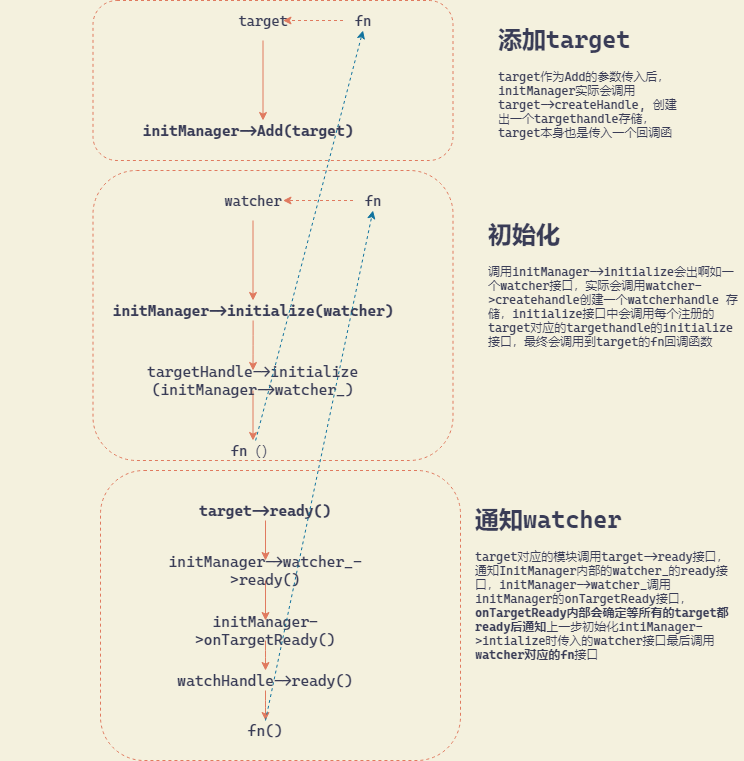

The diagram above was exported from draw.io. Its source (the exported page's mxGraphModel, read from the mxfile embedded in the PNG):
<mxGraphModel dx="900" dy="1959" grid="1" gridSize="10" guides="1" tooltips="1" connect="1" arrows="1" fold="1" page="1" pageScale="1" pageWidth="827" pageHeight="1169" background="#F4F1DE" math="0" shadow="0">
  <root>
    <mxCell id="0" />
    <mxCell id="1" parent="0" />
    <mxCell id="34" value="" style="rounded=1;whiteSpace=wrap;html=1;sketch=0;fontColor=#393C56;strokeColor=#E07A5F;fillColor=none;dashed=1;fontFamily=Cascadia Code;" parent="1" vertex="1">
      <mxGeometry x="102.5" y="150" width="360" height="290" as="geometry" />
    </mxCell>
    <mxCell id="51" value="" style="rounded=1;whiteSpace=wrap;html=1;sketch=0;fontColor=#393C56;strokeColor=#E07A5F;fillColor=none;dashed=1;fontFamily=Cascadia Code;" parent="1" vertex="1">
      <mxGeometry x="110" y="450" width="360" height="290" as="geometry" />
    </mxCell>
    <mxCell id="33" value="" style="rounded=1;whiteSpace=wrap;html=1;sketch=0;fontColor=#393C56;strokeColor=#E07A5F;fillColor=none;dashed=1;fontFamily=Cascadia Code;" parent="1" vertex="1">
      <mxGeometry x="102.5" y="-20" width="360" height="160" as="geometry" />
    </mxCell>
    <mxCell id="2" value="&lt;font style=&quot;font-size: 15px&quot;&gt;&lt;b&gt;initManager-&amp;gt;Add(target)&lt;/b&gt;&lt;/font&gt;" style="text;html=1;strokeColor=none;fillColor=none;align=center;verticalAlign=middle;whiteSpace=wrap;rounded=0;fontColor=#393C56;fontFamily=Cascadia Code;" parent="1" vertex="1">
      <mxGeometry x="132.5" y="100" width="250" height="20" as="geometry" />
    </mxCell>
    <mxCell id="9" value="" style="endArrow=classic;html=1;fontColor=#393C56;strokeColor=#E07A5F;fillColor=#F2CC8F;fontFamily=Cascadia Code;" parent="1" edge="1">
      <mxGeometry width="50" height="50" relative="1" as="geometry">
        <mxPoint x="272.5" y="20" as="sourcePoint" />
        <mxPoint x="272.5" y="100" as="targetPoint" />
      </mxGeometry>
    </mxCell>
    <mxCell id="10" value="&lt;font style=&quot;font-size: 14px&quot; face=&quot;Cascadia Code&quot;&gt;target&lt;/font&gt;" style="text;html=1;strokeColor=none;fillColor=none;align=center;verticalAlign=middle;whiteSpace=wrap;rounded=0;sketch=0;fontColor=#393C56;fontFamily=Cascadia Code;" parent="1" vertex="1">
      <mxGeometry x="252.5" y="-10" width="40" height="20" as="geometry" />
    </mxCell>
    <mxCell id="24" value="" style="edgeStyle=orthogonalEdgeStyle;curved=0;rounded=1;sketch=0;orthogonalLoop=1;jettySize=auto;html=1;dashed=1;fontColor=#393C56;strokeColor=#E07A5F;fillColor=#F2CC8F;fontFamily=Cascadia Code;" parent="1" source="11" target="10" edge="1">
      <mxGeometry relative="1" as="geometry" />
    </mxCell>
    <mxCell id="11" value="&lt;font style=&quot;font-size: 14px&quot; face=&quot;Cascadia Code&quot;&gt;fn&lt;/font&gt;" style="text;html=1;strokeColor=none;fillColor=none;align=center;verticalAlign=middle;whiteSpace=wrap;rounded=0;sketch=0;fontColor=#393C56;fontFamily=Cascadia Code;" parent="1" vertex="1">
      <mxGeometry x="352.5" y="-10" width="40" height="20" as="geometry" />
    </mxCell>
    <mxCell id="30" value="" style="edgeStyle=orthogonalEdgeStyle;curved=0;rounded=1;sketch=0;orthogonalLoop=1;jettySize=auto;html=1;fontColor=#393C56;strokeColor=#E07A5F;fillColor=#F2CC8F;fontFamily=Cascadia Code;" parent="1" source="14" target="26" edge="1">
      <mxGeometry relative="1" as="geometry" />
    </mxCell>
    <mxCell id="14" value="&lt;font style=&quot;font-size: 15px&quot;&gt;&lt;b&gt;initManager-&amp;gt;initialize(watcher)&lt;/b&gt;&lt;/font&gt;" style="text;html=1;strokeColor=none;fillColor=none;align=center;verticalAlign=middle;whiteSpace=wrap;rounded=0;fontColor=#393C56;fontFamily=Cascadia Code;" parent="1" vertex="1">
      <mxGeometry x="88.75" y="280" width="347.5" height="20" as="geometry" />
    </mxCell>
    <mxCell id="17" value="" style="endArrow=classic;html=1;fontColor=#393C56;strokeColor=#E07A5F;fillColor=#F2CC8F;fontFamily=Cascadia Code;" parent="1" edge="1">
      <mxGeometry width="50" height="50" relative="1" as="geometry">
        <mxPoint x="262.5" y="200" as="sourcePoint" />
        <mxPoint x="262.5" y="280" as="targetPoint" />
      </mxGeometry>
    </mxCell>
    <mxCell id="18" value="&lt;span style=&quot;font-size: 14px&quot;&gt;watcher&lt;/span&gt;" style="text;html=1;strokeColor=none;fillColor=none;align=center;verticalAlign=middle;whiteSpace=wrap;rounded=0;sketch=0;fontColor=#393C56;fontFamily=Cascadia Code;" parent="1" vertex="1">
      <mxGeometry x="232.5" y="170" width="60" height="20" as="geometry" />
    </mxCell>
    <mxCell id="23" value="" style="edgeStyle=orthogonalEdgeStyle;curved=0;rounded=1;sketch=0;orthogonalLoop=1;jettySize=auto;html=1;dashed=1;fontColor=#393C56;strokeColor=#E07A5F;fillColor=#F2CC8F;fontFamily=Cascadia Code;" parent="1" source="19" target="18" edge="1">
      <mxGeometry relative="1" as="geometry" />
    </mxCell>
    <mxCell id="19" value="&lt;font style=&quot;font-size: 14px&quot;&gt;fn&lt;/font&gt;" style="text;html=1;strokeColor=none;fillColor=none;align=center;verticalAlign=middle;whiteSpace=wrap;rounded=0;sketch=0;fontColor=#393C56;fontFamily=Cascadia Code;" parent="1" vertex="1">
      <mxGeometry x="362.5" y="170" width="40" height="20" as="geometry" />
    </mxCell>
    <mxCell id="32" value="" style="edgeStyle=orthogonalEdgeStyle;curved=0;rounded=1;sketch=0;orthogonalLoop=1;jettySize=auto;html=1;fontColor=#393C56;strokeColor=#E07A5F;fillColor=#F2CC8F;fontFamily=Cascadia Code;" parent="1" source="26" target="31" edge="1">
      <mxGeometry relative="1" as="geometry" />
    </mxCell>
    <mxCell id="26" value="&lt;font style=&quot;font-size: 15px&quot;&gt;targetHandle-&amp;gt;initialize&lt;br&gt;(initManager-&amp;gt;watcher_)&lt;/font&gt;" style="text;html=1;strokeColor=none;fillColor=none;align=center;verticalAlign=middle;whiteSpace=wrap;rounded=0;fontColor=#393C56;fontFamily=Cascadia Code;" parent="1" vertex="1">
      <mxGeometry x="10" y="350" width="505" height="20" as="geometry" />
    </mxCell>
    <mxCell id="31" value="&lt;font style=&quot;font-size: 14px&quot;&gt;fn（）&lt;/font&gt;" style="text;html=1;strokeColor=none;fillColor=none;align=center;verticalAlign=middle;whiteSpace=wrap;rounded=0;sketch=0;fontColor=#393C56;fontFamily=Cascadia Code;" parent="1" vertex="1">
      <mxGeometry x="222.5" y="420" width="80" height="20" as="geometry" />
    </mxCell>
    <mxCell id="37" value="" style="edgeStyle=orthogonalEdgeStyle;curved=0;rounded=1;sketch=0;orthogonalLoop=1;jettySize=auto;html=1;fontColor=#393C56;strokeColor=#E07A5F;fillColor=#F2CC8F;fontFamily=Cascadia Code;" parent="1" source="35" target="36" edge="1">
      <mxGeometry relative="1" as="geometry" />
    </mxCell>
    <mxCell id="35" value="&lt;font style=&quot;font-size: 15px&quot;&gt;&lt;b&gt;target-&amp;gt;ready()&lt;/b&gt;&lt;/font&gt;" style="text;html=1;strokeColor=none;fillColor=none;align=center;verticalAlign=middle;whiteSpace=wrap;rounded=0;fontColor=#393C56;fontFamily=Cascadia Code;" parent="1" vertex="1">
      <mxGeometry x="185" y="480" width="180" height="20" as="geometry" />
    </mxCell>
    <mxCell id="39" value="" style="edgeStyle=orthogonalEdgeStyle;curved=0;rounded=1;sketch=0;orthogonalLoop=1;jettySize=auto;html=1;fontColor=#393C56;strokeColor=#E07A5F;fillColor=#F2CC8F;fontFamily=Cascadia Code;" parent="1" source="36" edge="1">
      <mxGeometry relative="1" as="geometry">
        <mxPoint x="275" y="600" as="targetPoint" />
      </mxGeometry>
    </mxCell>
    <mxCell id="36" value="&lt;span style=&quot;font-size: 15px&quot;&gt;initManager-&amp;gt;watcher_-&amp;gt;ready()&lt;/span&gt;" style="text;html=1;strokeColor=none;fillColor=none;align=center;verticalAlign=middle;whiteSpace=wrap;rounded=0;fontColor=#393C56;fontFamily=Cascadia Code;" parent="1" vertex="1">
      <mxGeometry x="160" y="540" width="230" height="20" as="geometry" />
    </mxCell>
    <mxCell id="42" value="&lt;h1&gt;&lt;font face=&quot;Cascadia Code&quot;&gt;添加target&lt;/font&gt;&lt;/h1&gt;&lt;p&gt;&lt;font face=&quot;Cascadia Code&quot;&gt;target作为Add的参数传入后，initManager实际会调用target-&amp;gt;createHandle, 创建出一个targethandle存储，target本身也是传入一个回调函数fn&lt;/font&gt;&lt;/p&gt;" style="text;html=1;strokeColor=none;fillColor=none;spacing=5;spacingTop=-20;whiteSpace=wrap;overflow=hidden;rounded=0;dashed=1;sketch=0;fontColor=#393C56;fontFamily=Cascadia Code;" parent="1" vertex="1">
      <mxGeometry x="502.5" width="190" height="120" as="geometry" />
    </mxCell>
    <mxCell id="43" value="&lt;h1&gt;&lt;font face=&quot;Cascadia Code&quot;&gt;初始化&lt;/font&gt;&lt;/h1&gt;&lt;p&gt;&lt;font face=&quot;Cascadia Code&quot;&gt;调用initManager-&amp;gt;initialize会出啊如一个watcher接口，实际会调用watcher-&amp;gt;createhandle创建一个watcherhandle 存储，initialize接口中会调用每个注册的target对应的targethandle的initialize接口，最终会调用到target的fn回调函数&lt;/font&gt;&lt;/p&gt;" style="text;html=1;strokeColor=none;fillColor=none;spacing=5;spacingTop=-20;whiteSpace=wrap;overflow=hidden;rounded=0;dashed=1;sketch=0;fontColor=#393C56;fontFamily=Cascadia Code;" parent="1" vertex="1">
      <mxGeometry x="492.5" y="195" width="260" height="190" as="geometry" />
    </mxCell>
    <mxCell id="44" value="&lt;h1&gt;&lt;font face=&quot;Cascadia Code&quot;&gt;通知watcher&lt;/font&gt;&lt;/h1&gt;&lt;p&gt;&lt;font face=&quot;Cascadia Code&quot;&gt;target对应的模块调用target-&amp;gt;ready接口，通知InitManager内部的watcher_的ready接口，initManager-&amp;gt;watcher_调用initManager的onTargetReady接口，&lt;b&gt;onTargetReady内部会确定等所有的target都ready后通知&lt;/b&gt;上一步初始化intiManager-&amp;gt;intialize时传入的watcher接口最后调用w&lt;b&gt;atcher对应的fn&lt;/b&gt;接口&lt;/font&gt;&lt;/p&gt;" style="text;html=1;strokeColor=none;fillColor=none;spacing=5;spacingTop=-20;whiteSpace=wrap;overflow=hidden;rounded=0;dashed=1;sketch=0;fontColor=#393C56;fontFamily=Cascadia Code;" parent="1" vertex="1">
      <mxGeometry x="480" y="480" width="270" height="190" as="geometry" />
    </mxCell>
    <mxCell id="48" value="" style="edgeStyle=orthogonalEdgeStyle;curved=0;rounded=1;sketch=0;orthogonalLoop=1;jettySize=auto;html=1;fontColor=#393C56;strokeColor=#E07A5F;fillColor=#F2CC8F;fontFamily=Cascadia Code;" parent="1" source="46" target="47" edge="1">
      <mxGeometry relative="1" as="geometry" />
    </mxCell>
    <mxCell id="46" value="&lt;span style=&quot;font-size: 15px&quot;&gt;initManager-&amp;gt;onTargetReady()&lt;/span&gt;" style="text;html=1;strokeColor=none;fillColor=none;align=center;verticalAlign=middle;whiteSpace=wrap;rounded=0;fontColor=#393C56;fontFamily=Cascadia Code;" parent="1" vertex="1">
      <mxGeometry x="160" y="600" width="230" height="20" as="geometry" />
    </mxCell>
    <mxCell id="50" value="" style="edgeStyle=orthogonalEdgeStyle;curved=0;rounded=1;sketch=0;orthogonalLoop=1;jettySize=auto;html=1;fontColor=#393C56;strokeColor=#E07A5F;fillColor=#F2CC8F;fontFamily=Cascadia Code;" parent="1" source="47" target="49" edge="1">
      <mxGeometry relative="1" as="geometry" />
    </mxCell>
    <mxCell id="47" value="&lt;span style=&quot;font-size: 15px&quot;&gt;watchHandle-&amp;gt;ready()&lt;/span&gt;" style="text;html=1;strokeColor=none;fillColor=none;align=center;verticalAlign=middle;whiteSpace=wrap;rounded=0;fontColor=#393C56;fontFamily=Cascadia Code;" parent="1" vertex="1">
      <mxGeometry x="160" y="650" width="230" height="20" as="geometry" />
    </mxCell>
    <mxCell id="49" value="&lt;span style=&quot;font-size: 15px&quot;&gt;fn()&lt;/span&gt;" style="text;html=1;strokeColor=none;fillColor=none;align=center;verticalAlign=middle;whiteSpace=wrap;rounded=0;fontColor=#393C56;fontFamily=Cascadia Code;" parent="1" vertex="1">
      <mxGeometry x="160" y="700" width="230" height="20" as="geometry" />
    </mxCell>
    <mxCell id="54" value="" style="endArrow=classic;html=1;entryX=0.5;entryY=1;entryDx=0;entryDy=0;fillColor=#b1ddf0;strokeColor=#10739e;dashed=1;fontFamily=Cascadia Code;" parent="1" source="31" target="11" edge="1">
      <mxGeometry width="50" height="50" relative="1" as="geometry">
        <mxPoint x="390" y="360" as="sourcePoint" />
        <mxPoint x="440" y="310" as="targetPoint" />
      </mxGeometry>
    </mxCell>
    <mxCell id="58" value="" style="endArrow=classic;html=1;entryX=0.5;entryY=1;entryDx=0;entryDy=0;fillColor=#b1ddf0;strokeColor=#10739e;dashed=1;exitX=0.5;exitY=0;exitDx=0;exitDy=0;fontFamily=Cascadia Code;" parent="1" source="49" edge="1">
      <mxGeometry width="50" height="50" relative="1" as="geometry">
        <mxPoint x="285" y="610" as="sourcePoint" />
        <mxPoint x="382.5" y="190" as="targetPoint" />
      </mxGeometry>
    </mxCell>
  </root>
</mxGraphModel>